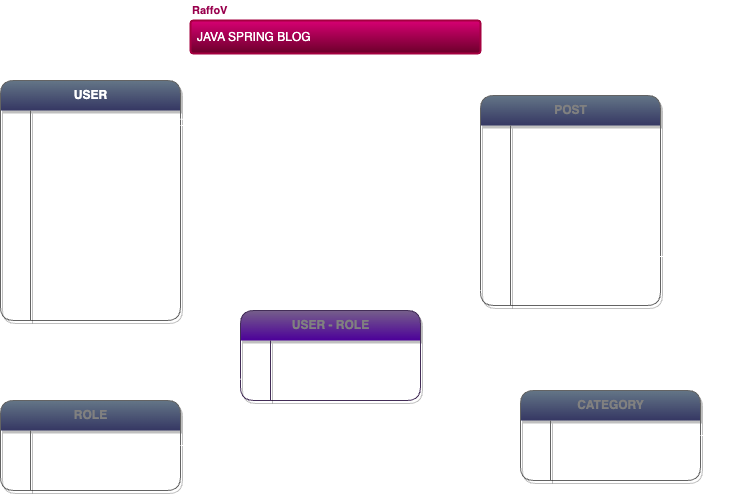

The diagram above was exported from draw.io. Its source (the exported page's mxGraphModel, read from the mxfile embedded in the PNG):
<mxGraphModel dx="1020" dy="756" grid="1" gridSize="10" guides="1" tooltips="1" connect="1" arrows="1" fold="1" page="1" pageScale="1" pageWidth="827" pageHeight="1169" math="0" shadow="0">
  <root>
    <mxCell id="0" />
    <mxCell id="1" parent="0" />
    <mxCell id="4" value="USER" style="shape=table;startSize=30;container=1;collapsible=1;childLayout=tableLayout;fixedRows=1;rowLines=0;fontStyle=1;align=center;resizeLast=1;strokeColor=#636363;fillColor=#647687;fontColor=#FFFFFF;swimlaneLine=0;rounded=1;shadow=1;gradientColor=#353763;labelBorderColor=none;labelBackgroundColor=none;html=1;" parent="1" vertex="1">
      <mxGeometry x="60" y="100" width="180" height="240" as="geometry" />
    </mxCell>
    <mxCell id="127" value="" style="shape=tableRow;horizontal=0;startSize=0;swimlaneHead=0;swimlaneBody=0;fillColor=none;collapsible=0;dropTarget=0;points=[[0,0.5],[1,0.5]];portConstraint=eastwest;top=0;left=0;right=0;bottom=0;strokeColor=#CCCC00;" parent="4" vertex="1">
      <mxGeometry y="30" width="180" height="30" as="geometry" />
    </mxCell>
    <mxCell id="128" value="PK" style="shape=partialRectangle;connectable=0;fillColor=none;top=0;left=0;bottom=0;right=0;editable=1;overflow=hidden;strokeColor=#CCCC00;fontColor=#FFFFFF;" parent="127" vertex="1">
      <mxGeometry width="30" height="30" as="geometry">
        <mxRectangle width="30" height="30" as="alternateBounds" />
      </mxGeometry>
    </mxCell>
    <mxCell id="129" value="ID" style="shape=partialRectangle;connectable=0;top=0;left=0;bottom=0;right=0;align=left;spacingLeft=6;overflow=hidden;strokeColor=none;fillColor=none;fontColor=#FFFFFF;" parent="127" vertex="1">
      <mxGeometry x="30" width="150" height="30" as="geometry">
        <mxRectangle width="150" height="30" as="alternateBounds" />
      </mxGeometry>
    </mxCell>
    <mxCell id="8" value="" style="shape=tableRow;horizontal=0;startSize=0;swimlaneHead=0;swimlaneBody=0;fillColor=none;collapsible=0;dropTarget=0;points=[[0,0.5],[1,0.5]];portConstraint=eastwest;top=0;left=0;right=0;bottom=0;strokeColor=#CCCC00;" parent="4" vertex="1">
      <mxGeometry y="60" width="180" height="30" as="geometry" />
    </mxCell>
    <mxCell id="9" value="" style="shape=partialRectangle;connectable=0;fillColor=none;top=0;left=0;bottom=0;right=0;editable=1;overflow=hidden;strokeColor=#CCCC00;fontColor=#FFFFFF;" parent="8" vertex="1">
      <mxGeometry width="30" height="30" as="geometry">
        <mxRectangle width="30" height="30" as="alternateBounds" />
      </mxGeometry>
    </mxCell>
    <mxCell id="10" value="Name    " style="shape=partialRectangle;connectable=0;top=0;left=0;bottom=0;right=0;align=left;spacingLeft=6;overflow=hidden;strokeColor=none;fillColor=none;fontColor=#FFFFFF;" parent="8" vertex="1">
      <mxGeometry x="30" width="150" height="30" as="geometry">
        <mxRectangle width="150" height="30" as="alternateBounds" />
      </mxGeometry>
    </mxCell>
    <mxCell id="11" value="" style="shape=tableRow;horizontal=0;startSize=0;swimlaneHead=0;swimlaneBody=0;fillColor=none;collapsible=0;dropTarget=0;points=[[0,0.5],[1,0.5]];portConstraint=eastwest;top=0;left=0;right=0;bottom=0;strokeColor=#CCCC00;" parent="4" vertex="1">
      <mxGeometry y="90" width="180" height="30" as="geometry" />
    </mxCell>
    <mxCell id="12" value="" style="shape=partialRectangle;connectable=0;fillColor=none;top=0;left=0;bottom=0;right=0;editable=1;overflow=hidden;strokeColor=#CCCC00;fontColor=#FFFFFF;" parent="11" vertex="1">
      <mxGeometry width="30" height="30" as="geometry">
        <mxRectangle width="30" height="30" as="alternateBounds" />
      </mxGeometry>
    </mxCell>
    <mxCell id="13" value="Surname" style="shape=partialRectangle;connectable=0;fillColor=none;top=0;left=0;bottom=0;right=0;align=left;spacingLeft=6;overflow=hidden;strokeColor=#85CC98;fontColor=#FFFFFF;" parent="11" vertex="1">
      <mxGeometry x="30" width="150" height="30" as="geometry">
        <mxRectangle width="150" height="30" as="alternateBounds" />
      </mxGeometry>
    </mxCell>
    <mxCell id="14" value="" style="shape=tableRow;horizontal=0;startSize=0;swimlaneHead=0;swimlaneBody=0;fillColor=none;collapsible=0;dropTarget=0;points=[[0,0.5],[1,0.5]];portConstraint=eastwest;top=0;left=0;right=0;bottom=0;strokeColor=#CCCC00;" parent="4" vertex="1">
      <mxGeometry y="120" width="180" height="30" as="geometry" />
    </mxCell>
    <mxCell id="15" value="" style="shape=partialRectangle;connectable=0;fillColor=none;top=0;left=0;bottom=0;right=0;editable=1;overflow=hidden;strokeColor=#CCCC00;fontColor=#FFFFFF;" parent="14" vertex="1">
      <mxGeometry width="30" height="30" as="geometry">
        <mxRectangle width="30" height="30" as="alternateBounds" />
      </mxGeometry>
    </mxCell>
    <mxCell id="16" value="UserName" style="shape=partialRectangle;connectable=0;fillColor=none;top=0;left=0;bottom=0;right=0;align=left;spacingLeft=6;overflow=hidden;strokeColor=#85CC98;fontColor=#FFFFFF;" parent="14" vertex="1">
      <mxGeometry x="30" width="150" height="30" as="geometry">
        <mxRectangle width="150" height="30" as="alternateBounds" />
      </mxGeometry>
    </mxCell>
    <mxCell id="20" value="" style="shape=tableRow;horizontal=0;startSize=0;swimlaneHead=0;swimlaneBody=0;fillColor=none;collapsible=0;dropTarget=0;points=[[0,0.5],[1,0.5]];portConstraint=eastwest;top=0;left=0;right=0;bottom=0;strokeColor=#CCCC00;" parent="4" vertex="1">
      <mxGeometry y="150" width="180" height="30" as="geometry" />
    </mxCell>
    <mxCell id="21" value="" style="shape=partialRectangle;connectable=0;fillColor=none;top=0;left=0;bottom=0;right=0;editable=1;overflow=hidden;strokeColor=#CCCC00;fontColor=#FFFFFF;" parent="20" vertex="1">
      <mxGeometry width="30" height="30" as="geometry">
        <mxRectangle width="30" height="30" as="alternateBounds" />
      </mxGeometry>
    </mxCell>
    <mxCell id="22" value="Password" style="shape=partialRectangle;connectable=0;fillColor=none;top=0;left=0;bottom=0;right=0;align=left;spacingLeft=6;overflow=hidden;strokeColor=#85CC98;fontColor=#FFFFFF;" parent="20" vertex="1">
      <mxGeometry x="30" width="150" height="30" as="geometry">
        <mxRectangle width="150" height="30" as="alternateBounds" />
      </mxGeometry>
    </mxCell>
    <mxCell id="17" value="" style="shape=tableRow;horizontal=0;startSize=0;swimlaneHead=0;swimlaneBody=0;fillColor=none;collapsible=0;dropTarget=0;points=[[0,0.5],[1,0.5]];portConstraint=eastwest;top=0;left=0;right=0;bottom=0;strokeColor=#CCCC00;" parent="4" vertex="1">
      <mxGeometry y="180" width="180" height="30" as="geometry" />
    </mxCell>
    <mxCell id="18" value="" style="shape=partialRectangle;connectable=0;fillColor=none;top=0;left=0;bottom=0;right=0;editable=1;overflow=hidden;strokeColor=#CCCC00;fontColor=#FFFFFF;" parent="17" vertex="1">
      <mxGeometry width="30" height="30" as="geometry">
        <mxRectangle width="30" height="30" as="alternateBounds" />
      </mxGeometry>
    </mxCell>
    <mxCell id="19" value="Email" style="shape=partialRectangle;connectable=0;fillColor=none;top=0;left=0;bottom=0;right=0;align=left;spacingLeft=6;overflow=hidden;strokeColor=#85CC98;fontColor=#FFFFFF;" parent="17" vertex="1">
      <mxGeometry x="30" width="150" height="30" as="geometry">
        <mxRectangle width="150" height="30" as="alternateBounds" />
      </mxGeometry>
    </mxCell>
    <mxCell id="26" value="" style="shape=tableRow;horizontal=0;startSize=0;swimlaneHead=0;swimlaneBody=0;fillColor=none;collapsible=0;dropTarget=0;points=[[0,0.5],[1,0.5]];portConstraint=eastwest;top=0;left=0;right=0;bottom=0;strokeColor=#CCCC00;" parent="4" vertex="1">
      <mxGeometry y="210" width="180" height="30" as="geometry" />
    </mxCell>
    <mxCell id="27" value="" style="shape=partialRectangle;connectable=0;fillColor=none;top=0;left=0;bottom=0;right=0;editable=1;overflow=hidden;strokeColor=#CCCC00;fontColor=#FFFFFF;" parent="26" vertex="1">
      <mxGeometry width="30" height="30" as="geometry">
        <mxRectangle width="30" height="30" as="alternateBounds" />
      </mxGeometry>
    </mxCell>
    <mxCell id="28" value="Photo" style="shape=partialRectangle;connectable=0;fillColor=none;top=0;left=0;bottom=0;right=0;align=left;spacingLeft=6;overflow=hidden;strokeColor=#85CC98;fontColor=#FFFFFF;" parent="26" vertex="1">
      <mxGeometry x="30" width="150" height="30" as="geometry">
        <mxRectangle width="150" height="30" as="alternateBounds" />
      </mxGeometry>
    </mxCell>
    <mxCell id="2" value="&lt;font color=&quot;#99004d&quot;&gt;RaffoV&lt;/font&gt;" style="fillColor=none;strokeColor=none;html=1;fontSize=11;fontStyle=0;align=left;fontColor=#596780;fontStyle=1;fontSize=11" parent="1" vertex="1">
      <mxGeometry x="250" y="20" width="240" height="20" as="geometry" />
    </mxCell>
    <mxCell id="3" value="JAVA SPRING BLOG" style="rounded=1;arcSize=9;align=left;spacingLeft=5;strokeWidth=2;fontSize=12;strokeColor=#A50040;fillColor=#d80073;fontColor=#FFFFFF;glass=0;fillStyle=solid;gradientColor=#6B002A;labelBorderColor=none;labelBackgroundColor=none;html=1;" parent="1" vertex="1">
      <mxGeometry x="250" y="40" width="290" height="33" as="geometry" />
    </mxCell>
    <mxCell id="51" value="ROLE" style="shape=table;startSize=30;container=1;collapsible=1;childLayout=tableLayout;fixedRows=1;rowLines=0;fontStyle=1;align=center;resizeLast=1;strokeColor=#636363;fillColor=#647687;fontColor=#808080;swimlaneLine=0;rounded=1;shadow=1;gradientColor=#353763;labelBorderColor=none;labelBackgroundColor=none;html=1;" parent="1" vertex="1">
      <mxGeometry x="60" y="420" width="180" height="90" as="geometry" />
    </mxCell>
    <mxCell id="133" style="shape=tableRow;horizontal=0;startSize=0;swimlaneHead=0;swimlaneBody=0;fillColor=none;collapsible=0;dropTarget=0;points=[[0,0.5],[1,0.5]];portConstraint=eastwest;top=0;left=0;right=0;bottom=0;strokeColor=#CCCC00;" parent="51" vertex="1">
      <mxGeometry y="30" width="180" height="30" as="geometry" />
    </mxCell>
    <mxCell id="134" value="PK" style="shape=partialRectangle;connectable=0;fillColor=none;top=0;left=0;bottom=0;right=0;editable=1;overflow=hidden;strokeColor=#CCCC00;fontColor=#FFFFFF;" parent="133" vertex="1">
      <mxGeometry width="30" height="30" as="geometry">
        <mxRectangle width="30" height="30" as="alternateBounds" />
      </mxGeometry>
    </mxCell>
    <mxCell id="135" value="ID" style="shape=partialRectangle;connectable=0;fillColor=none;top=0;left=0;bottom=0;right=0;align=left;spacingLeft=6;overflow=hidden;strokeColor=#CCCCCC;fontColor=#FFFFFF;" parent="133" vertex="1">
      <mxGeometry x="30" width="150" height="30" as="geometry">
        <mxRectangle width="150" height="30" as="alternateBounds" />
      </mxGeometry>
    </mxCell>
    <mxCell id="55" value="" style="shape=tableRow;horizontal=0;startSize=0;swimlaneHead=0;swimlaneBody=0;fillColor=none;collapsible=0;dropTarget=0;points=[[0,0.5],[1,0.5]];portConstraint=eastwest;top=0;left=0;right=0;bottom=0;strokeColor=#CCCC00;" parent="51" vertex="1">
      <mxGeometry y="60" width="180" height="30" as="geometry" />
    </mxCell>
    <mxCell id="56" value="" style="shape=partialRectangle;connectable=0;fillColor=none;top=0;left=0;bottom=0;right=0;editable=1;overflow=hidden;strokeColor=#CCCC00;fontColor=#FFFFFF;" parent="55" vertex="1">
      <mxGeometry width="30" height="30" as="geometry">
        <mxRectangle width="30" height="30" as="alternateBounds" />
      </mxGeometry>
    </mxCell>
    <mxCell id="57" value="Role" style="shape=partialRectangle;connectable=0;fillColor=none;top=0;left=0;bottom=0;right=0;align=left;spacingLeft=6;overflow=hidden;strokeColor=#CCCCCC;fontColor=#FFFFFF;" parent="55" vertex="1">
      <mxGeometry x="30" width="150" height="30" as="geometry">
        <mxRectangle width="150" height="30" as="alternateBounds" />
      </mxGeometry>
    </mxCell>
    <mxCell id="64" value="POST" style="shape=table;startSize=30;container=1;collapsible=1;childLayout=tableLayout;fixedRows=1;rowLines=0;fontStyle=1;align=center;resizeLast=1;strokeColor=#636363;fillColor=#647687;fontColor=#808080;swimlaneLine=0;rounded=1;shadow=1;gradientColor=#353763;labelBorderColor=none;labelBackgroundColor=none;html=1;" parent="1" vertex="1">
      <mxGeometry x="540" y="115" width="180" height="210" as="geometry" />
    </mxCell>
    <mxCell id="136" style="shape=tableRow;horizontal=0;startSize=0;swimlaneHead=0;swimlaneBody=0;fillColor=none;collapsible=0;dropTarget=0;points=[[0,0.5],[1,0.5]];portConstraint=eastwest;top=0;left=0;right=0;bottom=0;strokeColor=#CCCC00;" parent="64" vertex="1">
      <mxGeometry y="30" width="180" height="30" as="geometry" />
    </mxCell>
    <mxCell id="137" value="PK" style="shape=partialRectangle;connectable=0;fillColor=none;top=0;left=0;bottom=0;right=0;editable=1;overflow=hidden;strokeColor=#CCCC00;fontColor=#FFFFFF;" parent="136" vertex="1">
      <mxGeometry width="30" height="30" as="geometry">
        <mxRectangle width="30" height="30" as="alternateBounds" />
      </mxGeometry>
    </mxCell>
    <mxCell id="138" value="ID" style="shape=partialRectangle;connectable=0;fillColor=none;top=0;left=0;bottom=0;right=0;align=left;spacingLeft=6;overflow=hidden;strokeColor=#CCCC00;fontColor=#FFFFFF;" parent="136" vertex="1">
      <mxGeometry x="30" width="150" height="30" as="geometry">
        <mxRectangle width="150" height="30" as="alternateBounds" />
      </mxGeometry>
    </mxCell>
    <mxCell id="68" value="" style="shape=tableRow;horizontal=0;startSize=0;swimlaneHead=0;swimlaneBody=0;fillColor=none;collapsible=0;dropTarget=0;points=[[0,0.5],[1,0.5]];portConstraint=eastwest;top=0;left=0;right=0;bottom=0;strokeColor=#CCCC00;" parent="64" vertex="1">
      <mxGeometry y="60" width="180" height="30" as="geometry" />
    </mxCell>
    <mxCell id="69" value="" style="shape=partialRectangle;connectable=0;fillColor=none;top=0;left=0;bottom=0;right=0;editable=1;overflow=hidden;strokeColor=#CCCC00;fontColor=#FFFFFF;" parent="68" vertex="1">
      <mxGeometry width="30" height="30" as="geometry">
        <mxRectangle width="30" height="30" as="alternateBounds" />
      </mxGeometry>
    </mxCell>
    <mxCell id="70" value="Titile" style="shape=partialRectangle;connectable=0;fillColor=none;top=0;left=0;bottom=0;right=0;align=left;spacingLeft=6;overflow=hidden;strokeColor=#CCCC00;fontColor=#FFFFFF;" parent="68" vertex="1">
      <mxGeometry x="30" width="150" height="30" as="geometry">
        <mxRectangle width="150" height="30" as="alternateBounds" />
      </mxGeometry>
    </mxCell>
    <mxCell id="71" value="" style="shape=tableRow;horizontal=0;startSize=0;swimlaneHead=0;swimlaneBody=0;fillColor=none;collapsible=0;dropTarget=0;points=[[0,0.5],[1,0.5]];portConstraint=eastwest;top=0;left=0;right=0;bottom=0;strokeColor=#CCCC00;" parent="64" vertex="1">
      <mxGeometry y="90" width="180" height="30" as="geometry" />
    </mxCell>
    <mxCell id="72" value="" style="shape=partialRectangle;connectable=0;fillColor=none;top=0;left=0;bottom=0;right=0;editable=1;overflow=hidden;strokeColor=#CCCC00;fontColor=#FFFFFF;" parent="71" vertex="1">
      <mxGeometry width="30" height="30" as="geometry">
        <mxRectangle width="30" height="30" as="alternateBounds" />
      </mxGeometry>
    </mxCell>
    <mxCell id="73" value="Body" style="shape=partialRectangle;connectable=0;fillColor=none;top=0;left=0;bottom=0;right=0;align=left;spacingLeft=6;overflow=hidden;strokeColor=#CCCC00;fontColor=#FFFFFF;" parent="71" vertex="1">
      <mxGeometry x="30" width="150" height="30" as="geometry">
        <mxRectangle width="150" height="30" as="alternateBounds" />
      </mxGeometry>
    </mxCell>
    <mxCell id="80" value="" style="shape=tableRow;horizontal=0;startSize=0;swimlaneHead=0;swimlaneBody=0;fillColor=none;collapsible=0;dropTarget=0;points=[[0,0.5],[1,0.5]];portConstraint=eastwest;top=0;left=0;right=0;bottom=0;strokeColor=#CCCC00;" parent="64" vertex="1">
      <mxGeometry y="120" width="180" height="30" as="geometry" />
    </mxCell>
    <mxCell id="81" value="" style="shape=partialRectangle;connectable=0;fillColor=none;top=0;left=0;bottom=0;right=0;editable=1;overflow=hidden;strokeColor=#CCCC00;fontColor=#FFFFFF;" parent="80" vertex="1">
      <mxGeometry width="30" height="30" as="geometry">
        <mxRectangle width="30" height="30" as="alternateBounds" />
      </mxGeometry>
    </mxCell>
    <mxCell id="82" value="Photo" style="shape=partialRectangle;connectable=0;fillColor=none;top=0;left=0;bottom=0;right=0;align=left;spacingLeft=6;overflow=hidden;strokeColor=#CCCC00;fontColor=#FFFFFF;" parent="80" vertex="1">
      <mxGeometry x="30" width="150" height="30" as="geometry">
        <mxRectangle width="150" height="30" as="alternateBounds" />
      </mxGeometry>
    </mxCell>
    <mxCell id="74" value="" style="shape=tableRow;horizontal=0;startSize=0;swimlaneHead=0;swimlaneBody=0;fillColor=none;collapsible=0;dropTarget=0;points=[[0,0.5],[1,0.5]];portConstraint=eastwest;top=0;left=0;right=0;bottom=0;strokeColor=#CCCC00;" parent="64" vertex="1">
      <mxGeometry y="150" width="180" height="30" as="geometry" />
    </mxCell>
    <mxCell id="75" value="FK" style="shape=partialRectangle;connectable=0;fillColor=none;top=0;left=0;bottom=0;right=0;editable=1;overflow=hidden;strokeColor=#CCCC00;fontColor=#FFFFFF;" parent="74" vertex="1">
      <mxGeometry width="30" height="30" as="geometry">
        <mxRectangle width="30" height="30" as="alternateBounds" />
      </mxGeometry>
    </mxCell>
    <mxCell id="76" value="Category_id" style="shape=partialRectangle;connectable=0;fillColor=none;top=0;left=0;bottom=0;right=0;align=left;spacingLeft=6;overflow=hidden;strokeColor=#CCCC00;fontColor=#FFFFFF;" parent="74" vertex="1">
      <mxGeometry x="30" width="150" height="30" as="geometry">
        <mxRectangle width="150" height="30" as="alternateBounds" />
      </mxGeometry>
    </mxCell>
    <mxCell id="77" value="" style="shape=tableRow;horizontal=0;startSize=0;swimlaneHead=0;swimlaneBody=0;fillColor=none;collapsible=0;dropTarget=0;points=[[0,0.5],[1,0.5]];portConstraint=eastwest;top=0;left=0;right=0;bottom=0;strokeColor=#CCCC00;" parent="64" vertex="1">
      <mxGeometry y="180" width="180" height="30" as="geometry" />
    </mxCell>
    <mxCell id="78" value="FK" style="shape=partialRectangle;connectable=0;fillColor=none;top=0;left=0;bottom=0;right=0;editable=1;overflow=hidden;strokeColor=#CCCC00;fontColor=#FFFFFF;" parent="77" vertex="1">
      <mxGeometry width="30" height="30" as="geometry">
        <mxRectangle width="30" height="30" as="alternateBounds" />
      </mxGeometry>
    </mxCell>
    <mxCell id="79" value="Author_id" style="shape=partialRectangle;connectable=0;fillColor=none;top=0;left=0;bottom=0;right=0;align=left;spacingLeft=6;overflow=hidden;strokeColor=#CCCC00;fontColor=#FFFFFF;" parent="77" vertex="1">
      <mxGeometry x="30" width="150" height="30" as="geometry">
        <mxRectangle width="150" height="30" as="alternateBounds" />
      </mxGeometry>
    </mxCell>
    <mxCell id="83" value="CATEGORY" style="shape=table;startSize=30;container=1;collapsible=1;childLayout=tableLayout;fixedRows=1;rowLines=0;fontStyle=1;align=center;resizeLast=1;strokeColor=#636363;fillColor=#647687;fontColor=#808080;swimlaneLine=0;rounded=1;shadow=1;gradientColor=#353763;labelBorderColor=none;labelBackgroundColor=none;html=1;" parent="1" vertex="1">
      <mxGeometry x="580" y="410" width="180" height="90" as="geometry" />
    </mxCell>
    <mxCell id="152" style="shape=tableRow;horizontal=0;startSize=0;swimlaneHead=0;swimlaneBody=0;fillColor=none;collapsible=0;dropTarget=0;points=[[0,0.5],[1,0.5]];portConstraint=eastwest;top=0;left=0;right=0;bottom=0;" parent="83" vertex="1">
      <mxGeometry y="30" width="180" height="30" as="geometry" />
    </mxCell>
    <mxCell id="153" value="PK" style="shape=partialRectangle;connectable=0;fillColor=none;top=0;left=0;bottom=0;right=0;editable=1;overflow=hidden;fontColor=#FFFFFF;" parent="152" vertex="1">
      <mxGeometry width="30" height="30" as="geometry">
        <mxRectangle width="30" height="30" as="alternateBounds" />
      </mxGeometry>
    </mxCell>
    <mxCell id="154" value="ID" style="shape=partialRectangle;connectable=0;fillColor=none;top=0;left=0;bottom=0;right=0;align=left;spacingLeft=6;overflow=hidden;fontColor=#FFFFFF;" parent="152" vertex="1">
      <mxGeometry x="30" width="150" height="30" as="geometry">
        <mxRectangle width="150" height="30" as="alternateBounds" />
      </mxGeometry>
    </mxCell>
    <mxCell id="87" value="" style="shape=tableRow;horizontal=0;startSize=0;swimlaneHead=0;swimlaneBody=0;fillColor=none;collapsible=0;dropTarget=0;points=[[0,0.5],[1,0.5]];portConstraint=eastwest;top=0;left=0;right=0;bottom=0;" parent="83" vertex="1">
      <mxGeometry y="60" width="180" height="30" as="geometry" />
    </mxCell>
    <mxCell id="88" value="" style="shape=partialRectangle;connectable=0;fillColor=none;top=0;left=0;bottom=0;right=0;editable=1;overflow=hidden;fontColor=#FFFFFF;" parent="87" vertex="1">
      <mxGeometry width="30" height="30" as="geometry">
        <mxRectangle width="30" height="30" as="alternateBounds" />
      </mxGeometry>
    </mxCell>
    <mxCell id="89" value="Category_name" style="shape=partialRectangle;connectable=0;fillColor=none;top=0;left=0;bottom=0;right=0;align=left;spacingLeft=6;overflow=hidden;fontColor=#FFFFFF;" parent="87" vertex="1">
      <mxGeometry x="30" width="150" height="30" as="geometry">
        <mxRectangle width="150" height="30" as="alternateBounds" />
      </mxGeometry>
    </mxCell>
    <mxCell id="155" value="USER - ROLE" style="shape=table;startSize=30;container=1;collapsible=1;childLayout=tableLayout;fixedRows=1;rowLines=0;fontStyle=1;align=center;resizeLast=1;swimlaneLine=0;rounded=1;shadow=1;fillColor=#76608a;strokeColor=#432D57;fontColor=#808080;gradientColor=#4C0099;labelBorderColor=none;labelBackgroundColor=none;html=1;" parent="1" vertex="1">
      <mxGeometry x="300" y="330" width="180" height="90" as="geometry" />
    </mxCell>
    <mxCell id="156" style="shape=tableRow;horizontal=0;startSize=0;swimlaneHead=0;swimlaneBody=0;fillColor=none;collapsible=0;dropTarget=0;points=[[0,0.5],[1,0.5]];portConstraint=eastwest;top=0;left=0;right=0;bottom=0;strokeColor=#CCCC00;" parent="155" vertex="1">
      <mxGeometry y="30" width="180" height="30" as="geometry" />
    </mxCell>
    <mxCell id="157" value="FK" style="shape=partialRectangle;connectable=0;fillColor=none;top=0;left=0;bottom=0;right=0;editable=1;overflow=hidden;strokeColor=#CCCC00;fontColor=#FFFFFF;" parent="156" vertex="1">
      <mxGeometry width="30" height="30" as="geometry">
        <mxRectangle width="30" height="30" as="alternateBounds" />
      </mxGeometry>
    </mxCell>
    <mxCell id="158" value="User_id" style="shape=partialRectangle;connectable=0;fillColor=none;top=0;left=0;bottom=0;right=0;align=left;spacingLeft=6;overflow=hidden;strokeColor=#CCCCCC;fontColor=#FFFFFF;" parent="156" vertex="1">
      <mxGeometry x="30" width="150" height="30" as="geometry">
        <mxRectangle width="150" height="30" as="alternateBounds" />
      </mxGeometry>
    </mxCell>
    <mxCell id="159" value="" style="shape=tableRow;horizontal=0;startSize=0;swimlaneHead=0;swimlaneBody=0;fillColor=none;collapsible=0;dropTarget=0;points=[[0,0.5],[1,0.5]];portConstraint=eastwest;top=0;left=0;right=0;bottom=0;strokeColor=#CCCC00;" parent="155" vertex="1">
      <mxGeometry y="60" width="180" height="30" as="geometry" />
    </mxCell>
    <mxCell id="160" value="FK" style="shape=partialRectangle;connectable=0;fillColor=none;top=0;left=0;bottom=0;right=0;editable=1;overflow=hidden;strokeColor=#CCCC00;fontColor=#FFFFFF;" parent="159" vertex="1">
      <mxGeometry width="30" height="30" as="geometry">
        <mxRectangle width="30" height="30" as="alternateBounds" />
      </mxGeometry>
    </mxCell>
    <mxCell id="161" value="Role_id" style="shape=partialRectangle;connectable=0;fillColor=none;top=0;left=0;bottom=0;right=0;align=left;spacingLeft=6;overflow=hidden;strokeColor=#CCCCCC;fontColor=#FFFFFF;" parent="159" vertex="1">
      <mxGeometry x="30" width="150" height="30" as="geometry">
        <mxRectangle width="150" height="30" as="alternateBounds" />
      </mxGeometry>
    </mxCell>
    <mxCell id="162" value="" style="edgeStyle=entityRelationEdgeStyle;fontSize=12;html=1;endArrow=ERmandOne;startArrow=ERmandOne;exitX=0.998;exitY=0.289;exitDx=0;exitDy=0;exitPerimeter=0;entryX=-0.009;entryY=0.333;entryDx=0;entryDy=0;entryPerimeter=0;fontColor=#FFFFFF;strokeColor=#FFFFFF;" parent="1" source="127" target="156" edge="1">
      <mxGeometry width="100" height="100" relative="1" as="geometry">
        <mxPoint x="280" y="260" as="sourcePoint" />
        <mxPoint x="380" y="160" as="targetPoint" />
      </mxGeometry>
    </mxCell>
    <mxCell id="163" value="" style="edgeStyle=entityRelationEdgeStyle;fontSize=12;html=1;endArrow=ERmandOne;startArrow=ERmandOne;entryX=0.002;entryY=0.289;entryDx=0;entryDy=0;entryPerimeter=0;fontColor=#FFFFFF;strokeColor=#FFFFFF;" parent="1" source="133" target="159" edge="1">
      <mxGeometry width="100" height="100" relative="1" as="geometry">
        <mxPoint x="210" y="510" as="sourcePoint" />
        <mxPoint x="310" y="410" as="targetPoint" />
      </mxGeometry>
    </mxCell>
    <mxCell id="164" value="" style="edgeStyle=entityRelationEdgeStyle;fontSize=12;html=1;endArrow=ERmandOne;entryX=1;entryY=0.5;entryDx=0;entryDy=0;fontColor=#FFFFFF;strokeColor=#FFFFFF;" parent="1" source="77" target="127" edge="1">
      <mxGeometry width="100" height="100" relative="1" as="geometry">
        <mxPoint x="330" y="220" as="sourcePoint" />
        <mxPoint x="430" y="120" as="targetPoint" />
      </mxGeometry>
    </mxCell>
    <mxCell id="165" value="" style="edgeStyle=entityRelationEdgeStyle;fontSize=12;html=1;endArrow=ERmandOne;exitX=0.994;exitY=0.367;exitDx=0;exitDy=0;exitPerimeter=0;fontColor=#FFFFFF;strokeColor=#FFFFFF;" parent="1" source="74" target="152" edge="1">
      <mxGeometry width="100" height="100" relative="1" as="geometry">
        <mxPoint x="470" y="500" as="sourcePoint" />
        <mxPoint x="570" y="400" as="targetPoint" />
      </mxGeometry>
    </mxCell>
  </root>
</mxGraphModel>